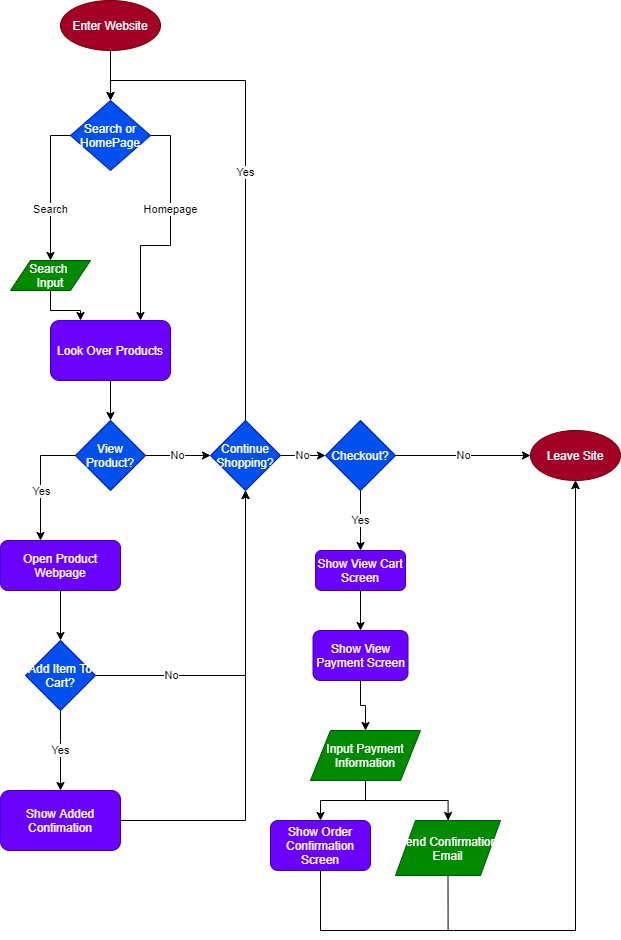

The diagram above was exported from draw.io. Its source (the exported page's mxGraphModel, read from the mxfile embedded in the PNG):
<mxGraphModel dx="794" dy="1386" grid="1" gridSize="10" guides="1" tooltips="1" connect="1" arrows="1" fold="1" page="1" pageScale="1" pageWidth="850" pageHeight="1100" math="0" shadow="0">
  <root>
    <mxCell id="0" />
    <mxCell id="1" parent="0" />
    <mxCell id="2" value="Enter Website" style="ellipse;whiteSpace=wrap;html=1;fillColor=#a20025;strokeColor=#6F0000;fontColor=#ffffff;" vertex="1" parent="1">
      <mxGeometry x="90" y="20" width="100" height="50" as="geometry" />
    </mxCell>
    <mxCell id="3" value="" style="endArrow=classic;html=1;exitX=0.5;exitY=1;exitDx=0;exitDy=0;entryX=0.5;entryY=0;entryDx=0;entryDy=0;" edge="1" parent="1" source="2" target="4">
      <mxGeometry width="50" height="50" relative="1" as="geometry">
        <mxPoint x="240" y="290" as="sourcePoint" />
        <mxPoint x="140" y="130" as="targetPoint" />
      </mxGeometry>
    </mxCell>
    <mxCell id="6" value="Homepage" style="edgeStyle=orthogonalEdgeStyle;rounded=0;orthogonalLoop=1;jettySize=auto;html=1;exitX=1;exitY=0.5;exitDx=0;exitDy=0;entryX=0.75;entryY=0;entryDx=0;entryDy=0;" edge="1" parent="1" source="4" target="11">
      <mxGeometry x="-0.1915" relative="1" as="geometry">
        <mxPoint x="210" y="300" as="targetPoint" />
        <mxPoint as="offset" />
      </mxGeometry>
    </mxCell>
    <mxCell id="10" value="Search" style="edgeStyle=orthogonalEdgeStyle;rounded=0;orthogonalLoop=1;jettySize=auto;html=1;exitX=0;exitY=0.5;exitDx=0;exitDy=0;" edge="1" parent="1" source="4" target="7">
      <mxGeometry x="0.3103" relative="1" as="geometry">
        <mxPoint as="offset" />
      </mxGeometry>
    </mxCell>
    <mxCell id="4" value="Search or HomePage" style="rhombus;whiteSpace=wrap;html=1;fillColor=#0050ef;strokeColor=#001DBC;fontColor=#ffffff;" vertex="1" parent="1">
      <mxGeometry x="100" y="120" width="80" height="70" as="geometry" />
    </mxCell>
    <mxCell id="12" style="edgeStyle=orthogonalEdgeStyle;rounded=0;orthogonalLoop=1;jettySize=auto;html=1;exitX=0.5;exitY=1;exitDx=0;exitDy=0;entryX=0.25;entryY=0;entryDx=0;entryDy=0;" edge="1" parent="1" source="7" target="11">
      <mxGeometry relative="1" as="geometry" />
    </mxCell>
    <mxCell id="7" value="Search &lt;br&gt;Input" style="shape=parallelogram;perimeter=parallelogramPerimeter;whiteSpace=wrap;html=1;fixedSize=1;fillColor=#008a00;strokeColor=#005700;fontColor=#ffffff;" vertex="1" parent="1">
      <mxGeometry x="40" y="280" width="80" height="30" as="geometry" />
    </mxCell>
    <mxCell id="14" style="edgeStyle=orthogonalEdgeStyle;rounded=0;orthogonalLoop=1;jettySize=auto;html=1;exitX=0.5;exitY=1;exitDx=0;exitDy=0;" edge="1" parent="1" source="11" target="13">
      <mxGeometry relative="1" as="geometry" />
    </mxCell>
    <mxCell id="11" value="Look Over Products" style="rounded=1;whiteSpace=wrap;html=1;fillColor=#6a00ff;strokeColor=#3700CC;fontColor=#ffffff;" vertex="1" parent="1">
      <mxGeometry x="80" y="340" width="120" height="60" as="geometry" />
    </mxCell>
    <mxCell id="16" style="edgeStyle=orthogonalEdgeStyle;rounded=0;orthogonalLoop=1;jettySize=auto;html=1;exitX=0;exitY=0.5;exitDx=0;exitDy=0;" edge="1" parent="1" source="13">
      <mxGeometry relative="1" as="geometry">
        <mxPoint x="70" y="560" as="targetPoint" />
      </mxGeometry>
    </mxCell>
    <mxCell id="18" value="Yes" style="edgeLabel;html=1;align=center;verticalAlign=middle;resizable=0;points=[];" vertex="1" connectable="0" parent="16">
      <mxGeometry x="0.1264" y="-4" relative="1" as="geometry">
        <mxPoint x="4" y="2" as="offset" />
      </mxGeometry>
    </mxCell>
    <mxCell id="20" value="No" style="edgeStyle=orthogonalEdgeStyle;rounded=0;orthogonalLoop=1;jettySize=auto;html=1;exitX=1;exitY=0.5;exitDx=0;exitDy=0;entryX=0;entryY=0.5;entryDx=0;entryDy=0;" edge="1" parent="1" source="13" target="19">
      <mxGeometry relative="1" as="geometry" />
    </mxCell>
    <mxCell id="13" value="View Product?" style="rhombus;whiteSpace=wrap;html=1;fillColor=#0050ef;strokeColor=#001DBC;fontColor=#ffffff;" vertex="1" parent="1">
      <mxGeometry x="105" y="440" width="70" height="70" as="geometry" />
    </mxCell>
    <mxCell id="23" style="edgeStyle=orthogonalEdgeStyle;rounded=0;orthogonalLoop=1;jettySize=auto;html=1;exitX=0.5;exitY=1;exitDx=0;exitDy=0;" edge="1" parent="1" source="17" target="21">
      <mxGeometry relative="1" as="geometry" />
    </mxCell>
    <mxCell id="17" value="Open Product Webpage" style="rounded=1;whiteSpace=wrap;html=1;fillColor=#6a00ff;strokeColor=#3700CC;fontColor=#ffffff;" vertex="1" parent="1">
      <mxGeometry x="30" y="560" width="120" height="50" as="geometry" />
    </mxCell>
    <mxCell id="29" value="Yes" style="edgeStyle=orthogonalEdgeStyle;rounded=0;orthogonalLoop=1;jettySize=auto;html=1;exitX=0.5;exitY=0;exitDx=0;exitDy=0;entryX=0.5;entryY=0;entryDx=0;entryDy=0;" edge="1" parent="1" source="19" target="4">
      <mxGeometry relative="1" as="geometry">
        <mxPoint x="275" y="120" as="targetPoint" />
      </mxGeometry>
    </mxCell>
    <mxCell id="31" value="No" style="edgeStyle=orthogonalEdgeStyle;rounded=0;orthogonalLoop=1;jettySize=auto;html=1;exitX=1;exitY=0.5;exitDx=0;exitDy=0;entryX=0;entryY=0.5;entryDx=0;entryDy=0;" edge="1" parent="1" source="19" target="30">
      <mxGeometry relative="1" as="geometry" />
    </mxCell>
    <mxCell id="19" value="Continue Shopping?" style="rhombus;whiteSpace=wrap;html=1;fillColor=#0050ef;strokeColor=#001DBC;fontColor=#ffffff;" vertex="1" parent="1">
      <mxGeometry x="240" y="440" width="70" height="70" as="geometry" />
    </mxCell>
    <mxCell id="24" value="No" style="edgeStyle=orthogonalEdgeStyle;rounded=0;orthogonalLoop=1;jettySize=auto;html=1;exitX=1;exitY=0.5;exitDx=0;exitDy=0;entryX=0.5;entryY=1;entryDx=0;entryDy=0;" edge="1" parent="1" source="21" target="19">
      <mxGeometry x="-0.5522" relative="1" as="geometry">
        <mxPoint x="280" y="695" as="targetPoint" />
        <mxPoint as="offset" />
      </mxGeometry>
    </mxCell>
    <mxCell id="25" value="Yes" style="edgeStyle=orthogonalEdgeStyle;rounded=0;orthogonalLoop=1;jettySize=auto;html=1;exitX=0.5;exitY=1;exitDx=0;exitDy=0;" edge="1" parent="1" source="21">
      <mxGeometry relative="1" as="geometry">
        <mxPoint x="90" y="810" as="targetPoint" />
        <Array as="points">
          <mxPoint x="90" y="760" />
          <mxPoint x="90" y="760" />
        </Array>
      </mxGeometry>
    </mxCell>
    <mxCell id="21" value="Add Item To Cart?" style="rhombus;whiteSpace=wrap;html=1;fillColor=#0050ef;strokeColor=#001DBC;fontColor=#ffffff;" vertex="1" parent="1">
      <mxGeometry x="55" y="660" width="70" height="70" as="geometry" />
    </mxCell>
    <mxCell id="27" style="edgeStyle=orthogonalEdgeStyle;rounded=0;orthogonalLoop=1;jettySize=auto;html=1;exitX=1;exitY=0.5;exitDx=0;exitDy=0;entryX=0.5;entryY=1;entryDx=0;entryDy=0;" edge="1" parent="1" source="26" target="19">
      <mxGeometry relative="1" as="geometry" />
    </mxCell>
    <mxCell id="26" value="Show Added Confimation" style="rounded=1;whiteSpace=wrap;html=1;fillColor=#6a00ff;strokeColor=#3700CC;fontColor=#ffffff;" vertex="1" parent="1">
      <mxGeometry x="30" y="810" width="120" height="60" as="geometry" />
    </mxCell>
    <mxCell id="33" value="No" style="edgeStyle=orthogonalEdgeStyle;rounded=0;orthogonalLoop=1;jettySize=auto;html=1;exitX=1;exitY=0.5;exitDx=0;exitDy=0;" edge="1" parent="1" source="30" target="32">
      <mxGeometry relative="1" as="geometry" />
    </mxCell>
    <mxCell id="35" value="Yes" style="edgeStyle=orthogonalEdgeStyle;rounded=0;orthogonalLoop=1;jettySize=auto;html=1;exitX=0.5;exitY=1;exitDx=0;exitDy=0;entryX=0.5;entryY=0;entryDx=0;entryDy=0;" edge="1" parent="1" source="30" target="34">
      <mxGeometry relative="1" as="geometry" />
    </mxCell>
    <mxCell id="30" value="Checkout?" style="rhombus;whiteSpace=wrap;html=1;fillColor=#0050ef;strokeColor=#001DBC;fontColor=#ffffff;" vertex="1" parent="1">
      <mxGeometry x="355" y="440" width="70" height="70" as="geometry" />
    </mxCell>
    <mxCell id="32" value="Leave Site" style="ellipse;whiteSpace=wrap;html=1;fillColor=#a20025;strokeColor=#6F0000;fontColor=#ffffff;" vertex="1" parent="1">
      <mxGeometry x="560" y="450" width="90" height="50" as="geometry" />
    </mxCell>
    <mxCell id="38" style="edgeStyle=orthogonalEdgeStyle;rounded=0;orthogonalLoop=1;jettySize=auto;html=1;exitX=0.5;exitY=1;exitDx=0;exitDy=0;entryX=0.5;entryY=0;entryDx=0;entryDy=0;" edge="1" parent="1" source="34" target="37">
      <mxGeometry relative="1" as="geometry" />
    </mxCell>
    <mxCell id="34" value="Show View Cart Screen" style="rounded=1;whiteSpace=wrap;html=1;fillColor=#6a00ff;strokeColor=#3700CC;fontColor=#ffffff;" vertex="1" parent="1">
      <mxGeometry x="345" y="570" width="90" height="40" as="geometry" />
    </mxCell>
    <mxCell id="40" style="edgeStyle=orthogonalEdgeStyle;rounded=0;orthogonalLoop=1;jettySize=auto;html=1;exitX=0.5;exitY=1;exitDx=0;exitDy=0;entryX=0.5;entryY=0;entryDx=0;entryDy=0;" edge="1" parent="1" source="37" target="39">
      <mxGeometry relative="1" as="geometry" />
    </mxCell>
    <mxCell id="37" value="Show View Payment Screen" style="rounded=1;whiteSpace=wrap;html=1;fillColor=#6a00ff;strokeColor=#3700CC;fontColor=#ffffff;" vertex="1" parent="1">
      <mxGeometry x="342.5" y="650" width="95" height="50" as="geometry" />
    </mxCell>
    <mxCell id="42" style="edgeStyle=orthogonalEdgeStyle;rounded=0;orthogonalLoop=1;jettySize=auto;html=1;exitX=0.5;exitY=1;exitDx=0;exitDy=0;" edge="1" parent="1" source="39" target="41">
      <mxGeometry relative="1" as="geometry" />
    </mxCell>
    <mxCell id="44" style="edgeStyle=orthogonalEdgeStyle;rounded=0;orthogonalLoop=1;jettySize=auto;html=1;exitX=0.5;exitY=1;exitDx=0;exitDy=0;" edge="1" parent="1" source="39" target="43">
      <mxGeometry relative="1" as="geometry" />
    </mxCell>
    <mxCell id="39" value="Input Payment Information" style="shape=parallelogram;perimeter=parallelogramPerimeter;whiteSpace=wrap;html=1;fixedSize=1;fillColor=#008a00;strokeColor=#005700;fontColor=#ffffff;" vertex="1" parent="1">
      <mxGeometry x="340" y="750" width="110" height="50" as="geometry" />
    </mxCell>
    <mxCell id="45" style="edgeStyle=orthogonalEdgeStyle;rounded=0;orthogonalLoop=1;jettySize=auto;html=1;exitX=0.5;exitY=1;exitDx=0;exitDy=0;entryX=0.5;entryY=1;entryDx=0;entryDy=0;" edge="1" parent="1" source="41" target="32">
      <mxGeometry relative="1" as="geometry">
        <mxPoint x="600" y="1060" as="targetPoint" />
        <Array as="points">
          <mxPoint x="350" y="950" />
          <mxPoint x="605" y="950" />
        </Array>
      </mxGeometry>
    </mxCell>
    <mxCell id="41" value="Show Order Confirmation Screen" style="rounded=1;whiteSpace=wrap;html=1;fillColor=#6a00ff;strokeColor=#3700CC;fontColor=#ffffff;" vertex="1" parent="1">
      <mxGeometry x="300" y="840" width="100" height="50" as="geometry" />
    </mxCell>
    <mxCell id="46" style="edgeStyle=orthogonalEdgeStyle;rounded=0;orthogonalLoop=1;jettySize=auto;html=1;exitX=0.5;exitY=1;exitDx=0;exitDy=0;entryX=0.5;entryY=1;entryDx=0;entryDy=0;" edge="1" parent="1" source="43" target="32">
      <mxGeometry relative="1" as="geometry">
        <Array as="points">
          <mxPoint x="477" y="950" />
          <mxPoint x="605" y="950" />
        </Array>
      </mxGeometry>
    </mxCell>
    <mxCell id="43" value="Send Confirmation Email" style="shape=parallelogram;perimeter=parallelogramPerimeter;whiteSpace=wrap;html=1;fixedSize=1;fillColor=#008a00;strokeColor=#005700;fontColor=#ffffff;" vertex="1" parent="1">
      <mxGeometry x="425" y="840" width="105" height="55" as="geometry" />
    </mxCell>
  </root>
</mxGraphModel>